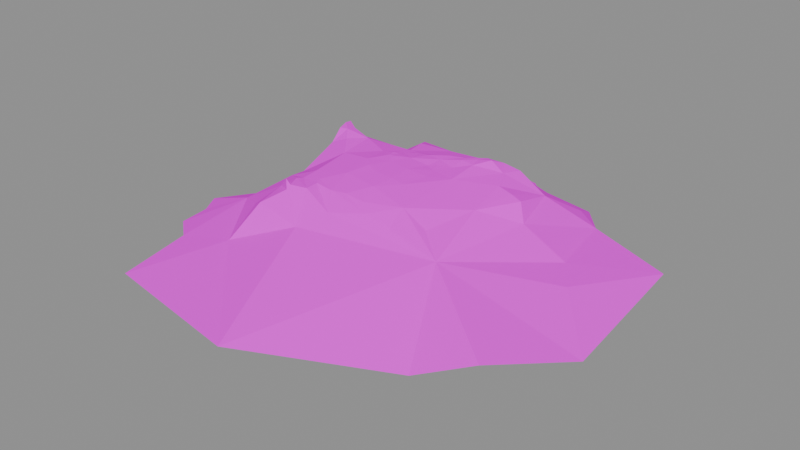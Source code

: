# Source: salvage_raft_photogrammetry_scan.blend  (saved by Blender 5.2.45; exported with 4.5.12 LTS)
import bpy
from mathutils import Matrix  # noqa: F401  (used for matrix-valued properties, if any)

bpy.ops.wm.read_factory_settings(use_empty=True)
scene = bpy.context.scene
scene.name = 'Scene'

# ---- images (referenced by path relative to the original .blend; pixels are not part of the script)
import os
ASSET_DIR = os.environ.get("B2B_ASSET_DIR", "")  # directory of the original .blend (textures are referenced by path, not embedded)
HERE = os.path.dirname(os.path.abspath(__file__))  # packed textures are extracted next to this script under _unpacked/

def load_image(name, relpath, width, height, colorspace="sRGB"):
    """Load a texture the original file referenced (path relative to the .blend, or extracted next to this script)."""
    p = next((c for c in (os.path.join(HERE, relpath), os.path.join(ASSET_DIR, relpath)) if relpath and os.path.exists(c)), "")
    if p:
        img = bpy.data.images.load(p, check_existing=True)
        img.name = name
    else:  # same state as the original file: an image datablock whose file is absent (Cycles renders it pink)
        img = bpy.data.images.new(name, width, height)
        img.source = "FILE"
        img.filepath = "//" + (relpath or name)
    img.colorspace_settings.name = colorspace
    return img
img_texture_1001_exr = load_image('texture_1001.exr', 'texture_1001.exr', 1024, 1024, 'Linear Rec.709')

# ---- materials (node trees are filled in below, after node groups)
mat_material_1001 = bpy.data.materials.new('material_1001')
mat_material_1001.diffuse_color = (0.6, 0.6, 0.6, 1.0)
mat_material_1001.roughness = 1.0

# ---- material node trees
mat_material_1001.use_nodes = True; mat_material_1001.node_tree.nodes.clear()
_N = mat_material_1001.node_tree.nodes; _L = mat_material_1001.node_tree.links
n0 = _N.new('ShaderNodeBsdfPrincipled'); n0.name = 'Principled BSDF'; n0.location = (0, 300)
n0.inputs[2].default_value = 1.0
n0.inputs[10].default_value = 0.005
n0.inputs[13].default_value = 0.0
n1 = _N.new('ShaderNodeOutputMaterial'); n1.name = 'Material Output'; n1.location = (280, 300)
n2 = _N.new('ShaderNodeTexImage'); n2.name = 'Image Texture'; n2.location = (-480, 300)
n2.image = img_texture_1001_exr
_L.new(n2.outputs[0], n0.inputs[0])
_L.new(n0.outputs[0], n1.inputs[0])
n1.is_active_output = True

# ---- meshes
me_texturedmesh = bpy.data.meshes.new('texturedMesh')
me_texturedmesh.from_pydata([(-0.6125, 0.06629, 0.572), (-0.5858, 0.1326, 0.243), (-0.5516, 0.1324, 0.1921), (-0.5854, 0.1366, 0.2037), (-0.7533, 0.1336, 0.2322), (-0.7403, 0.13, 0.2079), (-0.7648, 0.1386, 0.2174), (-0.7757, 0.1378, 0.2189), (-0.7714, 0.1259, 0.2378), (-0.8038, 0.06028, 0.2111), (-0.7929, 0.08075, 0.2124), (-0.8006, 0.06175, 0.1799), (-0.3527, 0.0663, 0.1744), (-0.7156, 0.07343, 0.0708), (-0.6063, 0.1081, 0.1491), (-0.581, 0.07226, 0.09857), (-0.6453, 0.07894, 0.09364), (-0.6056, 0.1362, 0.1918), (-0.6082, 0.1294, 0.1748), (-0.6251, 0.1345, 0.1954), (-0.6362, 0.128, 0.1884), (-0.6427, 0.1314, 0.3107), (-0.6192, 0.129, 0.3095), (-0.6203, 0.1316, 0.2857), (-0.7314, 0.1301, 0.2595), (-0.7973, 0.07391, 0.2794), (-0.8054, 0.06266, 0.2448), (-0.7518, 0.1189, 0.3279), (-0.7695, 0.1063, 0.2907), (-0.7693, 0.1031, 0.3207), (-0.7256, 0.1278, 0.314), (-0.767, 0.07092, 0.06344), (-0.6413, 0.1334, 0.2538), (-0.6384, 0.1329, 0.2831), (-0.7649, 0.07411, 0.1166), (-0.7457, 0.08557, 0.09762), (-0.6027, 0.1372, 0.2012), (-0.5893, 0.1375, 0.1895), (-0.8501, 0.06341, 0.3776), (-0.8529, 0.05905, 0.4111), (-0.5517, 0.1093, 0.1458), (-0.5375, 0.08526, 0.1182), (-0.6338, 0.1255, 0.3385), (-0.6209, 0.12, 0.3507), (-0.5909, 0.125, 0.3207), (-0.5758, 0.06202, 0.07681), (-0.7262, 0.1296, 0.3455), (-0.724, 0.1272, 0.3365), (-0.739, 0.1206, 0.3578), (-0.4515, 0.05558, 0.4809), (-0.5168, 0.101, 0.3581), (-0.6611, 0.1335, 0.2829), (-0.5388, 0.1296, 0.2182), (-0.5094, 0.1082, 0.1683), (-0.5065, 0.122, 0.2222), (-0.4913, 0.1053, 0.2373), (-0.5316, 0.1226, 0.2722), (-0.5687, 0.128, 0.1634), (-0.5455, 0.1281, 0.1663), (-0.8021, 0.06368, 0.2273), (-0.8694, 0.06048, 0.3475), (-0.8034, 0.08362, 0.3526), (-0.8149, 0.0525, 0.526), (-0.6308, 0.1317, 0.2288), (-0.6572, 0.1334, 0.2271), (-0.8439, 0.0594, 0.3051), (-0.7451, 0.08045, 0.4349), (-0.6759, 0.1054, 0.3999), (-0.595, 0.05725, 0.05376), (-0.6281, 0.05934, 0.05066), (-0.6572, 0.1163, 0.3685), (-0.8145, 0.06583, 0.4423), (-0.6276, 0.1336, 0.2098), (-0.612, 0.1323, 0.2539), (-0.6175, 0.1321, 0.2354), (-0.4544, 0.07532, 0.1443), (-0.6476, 0.1328, 0.2066), (-0.7907, 0.08837, 0.2458), (-0.3378, 0.05787, 0.3602), (-0.6809, 0.1343, 0.2369), (-0.684, 0.1335, 0.2264), (-0.6994, 0.1305, 0.2272), (-0.68, 0.1304, 0.2141), (-0.6686, 0.134, 0.2502), (-0.6749, 0.1331, 0.2271), (-0.7867, 0.1107, 0.2198), (-0.5823, 0.1376, 0.1788), (-0.564, 0.1345, 0.1723), (-0.5848, 0.109, 0.3595), (-0.5204, 0.1257, 0.22), (-0.572, 0.1402, 0.186), (-0.6227, 0.1328, 0.2207), (-0.604, 0.1331, 0.2186), (-0.4329, 0.08122, 0.2436), (-0.6792, 0.1157, 0.1773), (-0.7553, 0.1021, 0.3835), (-0.7341, 0.1152, 0.3958), (-0.6596, 0.1273, 0.337), (-0.662, 0.1307, 0.2049), (-0.658, 0.123, 0.186), (-0.6939, 0.134, 0.2611), (-0.7793, 0.1395, 0.2044), (-0.7647, 0.1358, 0.2044), (-0.7714, 0.1209, 0.1896), (-0.7302, 0.09379, 0.1401), (-0.6718, 0.1343, 0.2349), (-0.6742, 0.1344, 0.2409), (-0.5062, 0.07785, 0.1129), (-0.4981, 0.05941, 0.08437), (-0.781, 0.1334, 0.2137), (-0.6742, 0.1267, 0.2003), (-0.7809, 0.1372, 0.1939), (-0.7838, 0.1305, 0.2018), (-0.7879, 0.1078, 0.2004), (-0.7845, 0.1361, 0.1911), (-0.7943, 0.06032, 0.134), (-0.8226, 0.05982, 0.2887), (-0.6789, 0.06807, 0.05497), (-0.6537, 0.06181, 0.05486), (-0.6763, 0.1277, 0.3419), (-0.701, 0.1282, 0.3389), (-0.7061, 0.1286, 0.3293), (-0.6886, 0.1318, 0.3024), (-0.6802, 0.1343, 0.2745), (-0.7861, 0.08757, 0.1922), (-0.7744, 0.08541, 0.1566), (-0.7165, 0.131, 0.3652), (-0.7, 0.1284, 0.3566), (-0.7259, 0.1345, 0.3621), (-0.7165, 0.1273, 0.3713), (-0.5472, 0.06035, 0.08197), (-0.5541, 0.1128, 0.3284), (-0.405, 0.08038, 0.2851), (-0.4865, 0.08016, 0.125), (-0.396, 0.07388, 0.4476)], [], [(1, 2, 3), (4, 5, 6), (7, 8, 6), (9, 10, 11), (14, 15, 16), (17, 18, 19), (18, 20, 19), (21, 22, 23), (24, 4, 8), (5, 4, 24), (27, 28, 29), (30, 28, 27), (32, 33, 23), (34, 35, 31), (36, 37, 17), (14, 40, 41), (42, 43, 44), (27, 46, 47), (48, 46, 27), (0, 49, 50), (51, 21, 33), (2, 1, 52), (53, 54, 55), (54, 56, 55), (57, 40, 14), (58, 40, 57), (59, 10, 9), (60, 38, 61), (32, 63, 64), (66, 0, 67), (45, 68, 16), (68, 69, 16), (70, 50, 43), (50, 70, 67), (67, 0, 50), (62, 66, 71), (0, 66, 62), (65, 60, 61), (39, 71, 61), (17, 19, 72), (32, 73, 74), (75, 53, 55), (41, 15, 14), (66, 61, 71), (17, 72, 36), (64, 72, 76), (77, 26, 25), (79, 80, 81), (80, 82, 81), (53, 2, 52), (73, 32, 23), (19, 76, 72), (16, 15, 45), (19, 20, 76), (1, 73, 23), (51, 32, 83), (41, 40, 53), (40, 58, 53), (83, 32, 64), (3, 37, 36), (2, 53, 58), (28, 24, 8), (84, 80, 79), (82, 80, 84), (85, 10, 77), (37, 86, 17), (57, 87, 58), (43, 88, 44), (59, 77, 10), (26, 77, 59), (21, 42, 44), (56, 54, 89), (54, 53, 89), (73, 1, 74), (57, 86, 87), (86, 90, 87), (91, 92, 72), (92, 36, 72), (75, 55, 93), (12, 75, 93), (74, 63, 32), (63, 74, 91), (91, 72, 63), (63, 72, 64), (1, 3, 92), (3, 36, 92), (37, 90, 86), (18, 86, 57), (56, 52, 1), (89, 52, 56), (52, 89, 53), (81, 82, 94), (91, 74, 92), (74, 1, 92), (51, 33, 32), (33, 21, 23), (95, 66, 96), (66, 67, 96), (97, 42, 21), (2, 90, 3), (90, 37, 3), (90, 2, 87), (14, 18, 57), (86, 18, 17), (58, 87, 2), (76, 20, 98), (20, 99, 98), (79, 100, 83), (99, 20, 14), (20, 18, 14), (8, 85, 77), (94, 99, 14), (101, 102, 103), (103, 5, 104), (83, 105, 106), (105, 79, 106), (106, 79, 83), (8, 77, 28), (77, 25, 28), (64, 82, 84), (97, 43, 42), (53, 107, 41), (107, 108, 41), (5, 103, 102), (6, 8, 4), (6, 5, 102), (64, 105, 83), (101, 6, 102), (79, 81, 100), (84, 105, 64), (79, 105, 84), (100, 81, 24), (7, 6, 101), (101, 109, 7), (76, 98, 64), (98, 82, 64), (110, 98, 99), (82, 98, 110), (99, 94, 110), (94, 82, 110), (81, 5, 24), (5, 81, 94), (101, 103, 111), (111, 112, 101), (113, 112, 103), (111, 103, 114), (103, 112, 114), (114, 112, 111), (7, 109, 8), (109, 85, 8), (109, 101, 112), (113, 85, 112), (85, 109, 112), (39, 61, 38), (70, 119, 120), (119, 121, 120), (121, 119, 122), (83, 100, 123), (100, 122, 123), (103, 124, 113), (125, 124, 103), (126, 46, 48), (127, 46, 126), (70, 120, 127), (120, 47, 127), (47, 120, 30), (46, 127, 47), (97, 21, 122), (21, 51, 122), (51, 83, 123), (123, 122, 51), (120, 121, 30), (121, 122, 30), (48, 128, 126), (128, 129, 126), (129, 128, 48), (22, 44, 23), (44, 22, 21), (1, 44, 56), (23, 44, 1), (43, 119, 70), (97, 122, 119), (119, 43, 97), (67, 70, 127), (126, 67, 127), (129, 48, 96), (96, 67, 129), (129, 67, 126), (44, 131, 56), (116, 65, 61), (43, 50, 88), (88, 50, 44), (50, 131, 44), (56, 50, 55), (131, 50, 56), (55, 50, 93), (12, 93, 132), (93, 50, 132), (104, 125, 103), (125, 104, 34), (104, 35, 34), (13, 104, 16), (35, 104, 13), (124, 10, 113), (10, 124, 11), (124, 125, 11), (95, 61, 66), (31, 35, 13), (116, 61, 25), (25, 61, 28), (28, 61, 29), (122, 100, 24), (30, 122, 24), (47, 30, 27), (29, 61, 27), (61, 48, 27), (30, 24, 28), (48, 95, 96), (61, 95, 48), (53, 75, 133), (75, 108, 133), (107, 53, 133), (133, 108, 107), (16, 104, 94), (5, 94, 104), (115, 11, 125), (10, 85, 113), (16, 94, 14), (41, 130, 15), (108, 130, 41), (34, 115, 125), (118, 16, 69), (12, 132, 78), (132, 50, 78), (50, 134, 78), (134, 50, 49), (16, 117, 13), (118, 117, 16)])
_uv = me_texturedmesh.uv_layers.new(name='UVMap')
_uv.uv.foreach_set('vector', [0.5209, 0.8902, 0.516, 0.8874, 0.5194, 0.8875, 0.2345, 0.8964, 0.2317, 0.8962, 0.2336, 0.8951, 0.2343, 0.8942, 0.2359, 0.8948, 0.2336, 0.8951, 0.2351, 0.8875, 0.2346, 0.8895, 0.2321, 0.8865, 0.3762, 0.8969, 0.3756, 0.8903, 0.3816, 0.8919, 0.3747, 0.9017, 0.3756, 0.9001, 0.3763, 0.9023, 0.3756, 0.9001, 0.3775, 0.9017, 0.3763, 0.9023, 0.5282, 0.8934, 0.5261, 0.8938, 0.5254, 0.8923, 0.236, 0.899, 0.2345, 0.8964, 0.2359, 0.8948, 0.2317, 0.8962, 0.2345, 0.8964, 0.236, 0.899, 0.243, 0.8996, 0.2405, 0.8961, 0.2431, 0.8972, 0.2405, 0.9015, 0.2405, 0.8961, 0.243, 0.8996, 0.5262, 0.8894, 0.5269, 0.8916, 0.5254, 0.8923, 0.2246, 0.8872, 0.2219, 0.8886, 0.2196, 0.8845, 0.3741, 0.9024, 0.3734, 0.9012, 0.3747, 0.9017, 0.3762, 0.8969, 0.3715, 0.8953, 0.371, 0.8914, 0.5282, 0.8952, 0.5275, 0.8961, 0.524, 0.8952, 0.243, 0.8996, 0.2433, 0.9028, 0.2424, 0.9025, 0.2449, 0.9019, 0.2433, 0.9028, 0.243, 0.8996, 0.06099, 0.842, 0.0669, 0.8534, 0.05638, 0.8595, 0.5289, 0.891, 0.5282, 0.8934, 0.5269, 0.8916, 0.516, 0.8874, 0.5209, 0.8902, 0.5158, 0.8896, 0.3668, 0.8959, 0.3648, 0.9008, 0.363, 0.9006, 0.3648, 0.9008, 0.3654, 0.905, 0.363, 0.9006, 0.3725, 0.8981, 0.3715, 0.8953, 0.3762, 0.8969, 0.3703, 0.8978, 0.3715, 0.8953, 0.3725, 0.8981, 0.2364, 0.8885, 0.2346, 0.8895, 0.2351, 0.8875, 0.2503, 0.8881, 0.2519, 0.8911, 0.2475, 0.8948, 0.5262, 0.8894, 0.5244, 0.8877, 0.5268, 0.8869, 0.04391, 0.8447, 0.06099, 0.842, 0.04724, 0.8512, 0.3759, 0.8878, 0.3785, 0.8861, 0.3816, 0.8919, 0.3785, 0.8861, 0.3816, 0.8869, 0.3816, 0.8919, 0.04703, 0.8543, 0.05638, 0.8595, 0.04877, 0.8569, 0.05638, 0.8595, 0.04703, 0.8543, 0.04724, 0.8512, 0.04724, 0.8512, 0.06099, 0.842, 0.05638, 0.8595, 0.04315, 0.8342, 0.04391, 0.8447, 0.03896, 0.8402, 0.06099, 0.842, 0.04391, 0.8447, 0.04315, 0.8342, 0.2453, 0.8883, 0.2503, 0.8881, 0.2475, 0.8948, 0.2548, 0.8921, 0.2554, 0.8967, 0.2475, 0.8948, 0.3747, 0.9017, 0.3763, 0.9023, 0.3759, 0.9034, 0.5262, 0.8894, 0.5236, 0.8902, 0.5235, 0.8887, 0.3625, 0.8908, 0.3668, 0.8959, 0.363, 0.9006, 0.371, 0.8914, 0.3756, 0.8903, 0.3762, 0.8969, 0.2514, 0.9022, 0.2475, 0.8948, 0.2554, 0.8967, 0.3747, 0.9017, 0.3759, 0.9034, 0.3741, 0.9024, 0.5268, 0.8869, 0.5235, 0.8865, 0.5252, 0.8855, 0.2375, 0.8915, 0.2382, 0.889, 0.2408, 0.8917, 0.2318, 0.9022, 0.231, 0.9015, 0.2317, 0.9002, 0.231, 0.9015, 0.2297, 0.9011, 0.2317, 0.9002, 0.5114, 0.8856, 0.516, 0.8874, 0.5158, 0.8896, 0.5236, 0.8902, 0.5262, 0.8894, 0.5254, 0.8923, 0.3763, 0.9023, 0.3778, 0.9036, 0.3759, 0.9034, 0.3816, 0.8919, 0.3756, 0.8903, 0.3759, 0.8878, 0.3763, 0.9023, 0.3775, 0.9017, 0.3778, 0.9036, 0.5209, 0.8902, 0.5236, 0.8902, 0.5254, 0.8923, 0.5289, 0.891, 0.5262, 0.8894, 0.5286, 0.8883, 0.371, 0.8914, 0.3715, 0.8953, 0.3668, 0.8959, 0.3715, 0.8953, 0.3703, 0.8978, 0.3668, 0.8959, 0.5286, 0.8883, 0.5262, 0.8894, 0.5268, 0.8869, 0.5194, 0.8875, 0.5193, 0.8863, 0.5209, 0.8868, 0.516, 0.8874, 0.5114, 0.8856, 0.5144, 0.8854, 0.2405, 0.8961, 0.236, 0.899, 0.2359, 0.8948, 0.2307, 0.9022, 0.231, 0.9015, 0.2318, 0.9022, 0.2297, 0.9011, 0.231, 0.9015, 0.2307, 0.9022, 0.2349, 0.8919, 0.2346, 0.8895, 0.2375, 0.8915, 0.3734, 0.9012, 0.3732, 0.9002, 0.3747, 0.9017, 0.3725, 0.8981, 0.3718, 0.8991, 0.3703, 0.8978, 0.5275, 0.8961, 0.5247, 0.897, 0.524, 0.8952, 0.2364, 0.8885, 0.2375, 0.8915, 0.2346, 0.8895, 0.2382, 0.889, 0.2375, 0.8915, 0.2364, 0.8885, 0.5282, 0.8934, 0.5282, 0.8952, 0.524, 0.8952, 0.3654, 0.905, 0.3648, 0.9008, 0.3662, 0.9012, 0.3648, 0.9008, 0.3668, 0.8959, 0.3662, 0.9012, 0.5236, 0.8902, 0.5209, 0.8902, 0.5235, 0.8887, 0.3725, 0.8981, 0.3732, 0.9002, 0.3718, 0.8991, 0.3732, 0.9002, 0.372, 0.9007, 0.3718, 0.8991, 0.5234, 0.8874, 0.5217, 0.8879, 0.5235, 0.8865, 0.3736, 0.9035, 0.3741, 0.9024, 0.3759, 0.9034, 0.5058, 0.8837, 0.5126, 0.8911, 0.5081, 0.8919, 0.1679, 0.896, 0.1748, 0.9022, 0.1659, 0.9051, 0.5235, 0.8887, 0.5244, 0.8877, 0.5262, 0.8894, 0.5244, 0.8877, 0.5235, 0.8887, 0.5234, 0.8874, 0.5234, 0.8874, 0.5235, 0.8865, 0.5244, 0.8877, 0.5244, 0.8877, 0.5235, 0.8865, 0.5268, 0.8869, 0.5209, 0.8902, 0.5194, 0.8875, 0.5217, 0.8879, 0.5194, 0.8875, 0.5209, 0.8868, 0.5217, 0.8879, 0.3734, 0.9012, 0.372, 0.9007, 0.3732, 0.9002, 0.3756, 0.9001, 0.3732, 0.9002, 0.3725, 0.8981, 0.5172, 0.8933, 0.5158, 0.8896, 0.5209, 0.8902, 0.5143, 0.8901, 0.5158, 0.8896, 0.5172, 0.8933, 0.5158, 0.8896, 0.5143, 0.8901, 0.5114, 0.8856, 0.2317, 0.9002, 0.2297, 0.9011, 0.2265, 0.8989, 0.5234, 0.8874, 0.5235, 0.8887, 0.5217, 0.8879, 0.5235, 0.8887, 0.5209, 0.8902, 0.5217, 0.8879, 0.5289, 0.891, 0.5269, 0.8916, 0.5262, 0.8894, 0.5269, 0.8916, 0.5282, 0.8934, 0.5254, 0.8923, 0.2478, 0.9007, 0.2514, 0.9022, 0.2478, 0.9034, 0.04391, 0.8447, 0.04724, 0.8512, 0.04258, 0.8494, 0.5304, 0.8945, 0.5282, 0.8952, 0.5282, 0.8934, 0.516, 0.8874, 0.5175, 0.8867, 0.5194, 0.8875, 0.5175, 0.8867, 0.5193, 0.8863, 0.5194, 0.8875, 0.5175, 0.8867, 0.516, 0.8874, 0.5163, 0.8856, 0.3762, 0.8969, 0.3756, 0.9001, 0.3725, 0.8981, 0.3732, 0.9002, 0.3756, 0.9001, 0.3747, 0.9017, 0.5144, 0.8854, 0.5163, 0.8856, 0.516, 0.8874, 0.3778, 0.9036, 0.3775, 0.9017, 0.3791, 0.9037, 0.3775, 0.9017, 0.3794, 0.9018, 0.3791, 0.9037, 0.2318, 0.9022, 0.2345, 0.9022, 0.2325, 0.9036, 0.3794, 0.9018, 0.3775, 0.9017, 0.3762, 0.8969, 0.3775, 0.9017, 0.3756, 0.9001, 0.3762, 0.8969, 0.2359, 0.8948, 0.2349, 0.8919, 0.2375, 0.8915, 0.3815, 0.9012, 0.3794, 0.9018, 0.3762, 0.8969, 0.2331, 0.8934, 0.2324, 0.8944, 0.2314, 0.8924, 0.2314, 0.8924, 0.2317, 0.8962, 0.2252, 0.8922, 0.5286, 0.8883, 0.5284, 0.8871, 0.5288, 0.8875, 0.2313, 0.9028, 0.2318, 0.9022, 0.2319, 0.9028, 0.2319, 0.9028, 0.2318, 0.9022, 0.2325, 0.9036, 0.2359, 0.8948, 0.2375, 0.8915, 0.2405, 0.8961, 0.2375, 0.8915, 0.2408, 0.8917, 0.2405, 0.8961, 0.5268, 0.8869, 0.5285, 0.885, 0.5284, 0.8863, 0.5304, 0.8945, 0.5275, 0.8961, 0.5282, 0.8952, 0.3668, 0.8959, 0.3683, 0.8897, 0.371, 0.8914, 0.3683, 0.8897, 0.3685, 0.8861, 0.371, 0.8914, 0.2317, 0.8962, 0.2314, 0.8924, 0.2324, 0.8944, 0.2336, 0.8951, 0.2359, 0.8948, 0.2345, 0.8964, 0.2336, 0.8951, 0.2317, 0.8962, 0.2324, 0.8944, 0.5268, 0.8869, 0.5284, 0.8871, 0.5286, 0.8883, 0.2331, 0.8934, 0.2336, 0.8951, 0.2324, 0.8944, 0.2318, 0.9022, 0.2317, 0.9002, 0.2345, 0.9022, 0.5284, 0.8863, 0.5284, 0.8871, 0.5268, 0.8869, 0.2318, 0.9022, 0.2313, 0.9028, 0.2307, 0.9022, 0.2345, 0.9022, 0.2317, 0.9002, 0.236, 0.899, 0.2343, 0.8942, 0.2336, 0.8951, 0.2331, 0.8934, 0.2331, 0.8934, 0.234, 0.8933, 0.2343, 0.8942, 0.5252, 0.8855, 0.5265, 0.8848, 0.5268, 0.8869, 0.5265, 0.8848, 0.5285, 0.885, 0.5268, 0.8869, 0.3802, 0.9034, 0.3791, 0.9037, 0.3794, 0.9018, 0.5285, 0.885, 0.5265, 0.8848, 0.5275, 0.8839, 0.3794, 0.9018, 0.3815, 0.9012, 0.3802, 0.9034, 0.2265, 0.8989, 0.2297, 0.9011, 0.2283, 0.9008, 0.2317, 0.9002, 0.2317, 0.8962, 0.236, 0.899, 0.2317, 0.8962, 0.2317, 0.9002, 0.2265, 0.8989, 0.109, 0.817, 0.1077, 0.815, 0.1089, 0.8159, 0.2322, 0.8927, 0.2331, 0.8924, 0.2331, 0.8934, 0.1095, 0.8146, 0.1093, 0.8161, 0.1077, 0.815, 0.1089, 0.8159, 0.1077, 0.815, 0.1091, 0.8155, 0.1077, 0.815, 0.1093, 0.8161, 0.1091, 0.8155, 0.2321, 0.8922, 0.2331, 0.8924, 0.2322, 0.8927, 0.2343, 0.8942, 0.234, 0.8933, 0.2359, 0.8948, 0.234, 0.8933, 0.2349, 0.8919, 0.2359, 0.8948, 0.234, 0.8933, 0.2331, 0.8934, 0.2331, 0.8924, 0.2332, 0.8908, 0.2349, 0.8919, 0.2331, 0.8924, 0.2349, 0.8919, 0.234, 0.8933, 0.2331, 0.8924, 0.2548, 0.8921, 0.2475, 0.8948, 0.2519, 0.8911, 0.04703, 0.8543, 0.04428, 0.8555, 0.0423, 0.8547, 0.04428, 0.8555, 0.04146, 0.855, 0.0423, 0.8547, 0.04146, 0.855, 0.04428, 0.8555, 0.04152, 0.8573, 0.2325, 0.9036, 0.2345, 0.9022, 0.2351, 0.9037, 0.2345, 0.9022, 0.2379, 0.904, 0.2351, 0.9037, 0.1077, 0.815, 0.1089, 0.8129, 0.1095, 0.8146, 0.1067, 0.8102, 0.1089, 0.8129, 0.1077, 0.815, 0.2445, 0.9044, 0.2433, 0.9028, 0.2449, 0.9019, 0.243, 0.9051, 0.2433, 0.9028, 0.2445, 0.9044, 0.04703, 0.8543, 0.0423, 0.8547, 0.0432, 0.8538, 0.2415, 0.9043, 0.2424, 0.9025, 0.243, 0.9051, 0.2424, 0.9025, 0.2415, 0.9043, 0.2405, 0.9015, 0.2433, 0.9028, 0.243, 0.9051, 0.2424, 0.9025, 0.5304, 0.8945, 0.5282, 0.8934, 0.532, 0.8915, 0.5282, 0.8934, 0.5289, 0.891, 0.532, 0.8915, 0.5289, 0.891, 0.5286, 0.8883, 0.5304, 0.8898, 0.5304, 0.8898, 0.532, 0.8915, 0.5289, 0.891, 0.2415, 0.9043, 0.241, 0.9036, 0.2405, 0.9015, 0.241, 0.9036, 0.2379, 0.904, 0.2405, 0.9015, 0.1476, 0.9672, 0.1485, 0.9686, 0.1493, 0.9689, 0.4368, 0.992, 0.4356, 0.9917, 0.436, 0.9916, 0.1498, 0.9684, 0.1485, 0.9686, 0.1476, 0.9672, 0.5261, 0.8938, 0.524, 0.8952, 0.5254, 0.8923, 0.524, 0.8952, 0.5261, 0.8938, 0.5282, 0.8934, 0.5209, 0.8902, 0.524, 0.8952, 0.5172, 0.8933, 0.5254, 0.8923, 0.524, 0.8952, 0.5209, 0.8902, 0.04877, 0.8569, 0.04428, 0.8555, 0.04703, 0.8543, 0.5304, 0.8945, 0.532, 0.8915, 0.532, 0.8944, 0.532, 0.8944, 0.5275, 0.8961, 0.5304, 0.8945, 0.04724, 0.8512, 0.04703, 0.8543, 0.0432, 0.8538, 0.04233, 0.8528, 0.04724, 0.8512, 0.0432, 0.8538, 0.245, 0.9044, 0.2449, 0.9019, 0.2478, 0.9034, 0.04258, 0.8494, 0.04724, 0.8512, 0.04265, 0.8522, 0.04265, 0.8522, 0.04724, 0.8512, 0.04233, 0.8528, 0.524, 0.8952, 0.5211, 0.896, 0.5172, 0.8933, 0.2428, 0.8893, 0.2453, 0.8883, 0.2475, 0.8948, 0.04877, 0.8569, 0.05638, 0.8595, 0.0518, 0.8572, 0.5247, 0.897, 0.519, 0.8983, 0.524, 0.8952, 0.519, 0.8983, 0.5211, 0.896, 0.524, 0.8952, 0.5172, 0.8933, 0.519, 0.8983, 0.5126, 0.8911, 0.5211, 0.896, 0.519, 0.8983, 0.5172, 0.8933, 0.5126, 0.8911, 0.519, 0.8983, 0.5081, 0.8919, 0.1679, 0.896, 0.1659, 0.9051, 0.1613, 0.9049, 0.5081, 0.8919, 0.519, 0.8983, 0.5075, 0.8954, 0.2252, 0.8922, 0.2287, 0.8888, 0.2314, 0.8924, 0.2287, 0.8888, 0.2252, 0.8922, 0.2246, 0.8872, 0.2252, 0.8922, 0.2219, 0.8886, 0.2246, 0.8872, 0.3886, 0.8916, 0.3871, 0.8985, 0.3816, 0.8919, 0.3902, 0.8952, 0.3871, 0.8985, 0.3886, 0.8916, 0.2325, 0.8895, 0.2346, 0.8895, 0.2332, 0.8908, 0.2346, 0.8895, 0.2325, 0.8895, 0.2321, 0.8865, 0.2325, 0.8895, 0.2287, 0.8888, 0.2321, 0.8865, 0.2478, 0.9007, 0.2475, 0.8948, 0.2514, 0.9022, 0.3933, 0.8922, 0.3902, 0.8952, 0.3886, 0.8916, 0.2428, 0.8893, 0.2475, 0.8948, 0.2408, 0.8917, 0.2408, 0.8917, 0.2475, 0.8948, 0.2405, 0.8961, 0.2405, 0.8961, 0.2475, 0.8948, 0.2431, 0.8972, 0.2379, 0.904, 0.2345, 0.9022, 0.236, 0.899, 0.2405, 0.9015, 0.2379, 0.904, 0.236, 0.899, 0.2424, 0.9025, 0.2405, 0.9015, 0.243, 0.8996, 0.2431, 0.8972, 0.2475, 0.8948, 0.243, 0.8996, 0.2475, 0.8948, 0.2449, 0.9019, 0.243, 0.8996, 0.2405, 0.9015, 0.236, 0.899, 0.2405, 0.8961, 0.2449, 0.9019, 0.2478, 0.9007, 0.2478, 0.9034, 0.2475, 0.8948, 0.2478, 0.9007, 0.2449, 0.9019, 0.3668, 0.8959, 0.3625, 0.8908, 0.3661, 0.8903, 0.1748, 0.9022, 0.1814, 0.9017, 0.1778, 0.9037, 0.3683, 0.8897, 0.3668, 0.8959, 0.3661, 0.8903, 0.3661, 0.8903, 0.3685, 0.8861, 0.3683, 0.8897, 0.3816, 0.8919, 0.3871, 0.8985, 0.3815, 0.9012, 0.2317, 0.8962, 0.2265, 0.8989, 0.2252, 0.8922, 0.2275, 0.8848, 0.2321, 0.8865, 0.2287, 0.8888, 0.2346, 0.8895, 0.2349, 0.8919, 0.2332, 0.8908, 0.3816, 0.8919, 0.3815, 0.9012, 0.3762, 0.8969, 0.371, 0.8914, 0.3731, 0.8873, 0.3756, 0.8903, 0.3685, 0.8861, 0.3731, 0.8873, 0.371, 0.8914, 0.2246, 0.8872, 0.2275, 0.8848, 0.2287, 0.8888, 0.3838, 0.888, 0.3816, 0.8919, 0.3816, 0.8869, 0.1679, 0.896, 0.1613, 0.9049, 0.1523, 0.9024, 0.5075, 0.8954, 0.519, 0.8983, 0.5053, 0.9006, 0.519, 0.8983, 0.5127, 0.9051, 0.5053, 0.9006, 0.06869, 0.8582, 0.05638, 0.8595, 0.0669, 0.8534, 0.3816, 0.8919, 0.3861, 0.8891, 0.3886, 0.8916, 0.3838, 0.888, 0.3861, 0.8891, 0.3816, 0.8919])
me_texturedmesh.materials.append(mat_material_1001)
me_texturedmesh.update()

# ---- objects
ob_salvage_raft_photogrammetry_scan = bpy.data.objects.new('salvage_raft_photogrammetry_scan', None)
ob_texturedmesh = bpy.data.objects.new('texturedMesh', me_texturedmesh)

# ---- transforms, parenting, visibility, modifiers, constraints
ob_salvage_raft_photogrammetry_scan.location = (2.725, 1.405, -0.237)
ob_salvage_raft_photogrammetry_scan.scale = (4.514, 4.514, 4.514)
ob_salvage_raft_photogrammetry_scan.empty_display_size = 0.2
ob_texturedmesh.parent = ob_salvage_raft_photogrammetry_scan
ob_texturedmesh.location = (0.0, 0.0, 0.0)
ob_texturedmesh.rotation_euler = (1.571, -0.0, 0.0)

# ---- collection membership
scene.collection.objects.link(ob_salvage_raft_photogrammetry_scan)
scene.collection.objects.link(ob_texturedmesh)

# ---- scene / render settings (as saved in the file)
scene.frame_start = 1; scene.frame_end = 250; scene.frame_set(1)
scene.render.engine = 'BLENDER_EEVEE_NEXT'
scene.render.fps = 30
scene.render.bake_bias = 0.0
scene.render.bake_samples = 0
scene.render.compositor_device = 'GPU'
scene.eevee.use_volume_custom_range = False
scene.eevee.fast_gi_thickness_near = 0.1
scene.eevee.fast_gi_thickness_far = 0.0
scene.eevee.ray_tracing_options.screen_trace_thickness = 0.1
bpy.context.view_layer.update()

# ---- added for rendering (the .blend has no active camera and no usable light): camera, sun + grey world if the file has none
cam_auto = bpy.data.cameras.new('AutoCamera')
cam_auto.lens = 50.0
cam_auto.sensor_width = 36.0
cam_auto.clip_end = 1000.0
ob_auto_camera = bpy.data.objects.new('AutoCamera', cam_auto)
scene.collection.objects.link(ob_auto_camera)
ob_auto_camera.location = (3.13149, -3.75778, 2.70316)
ob_auto_camera.rotation_euler = (1.09748, -7.21219e-08, 0.694738)
scene.camera = ob_auto_camera
light_auto_sun = bpy.data.lights.new('AutoSun', 'SUN')
light_auto_sun.energy = 3.0
light_auto_sun.angle = 0.0523599
ob_auto_sun = bpy.data.objects.new('AutoSun', light_auto_sun)
scene.collection.objects.link(ob_auto_sun)
ob_auto_sun.rotation_euler = (0.872665, 0.174533, 0.523599)
if scene.world is None:
    world_auto = bpy.data.worlds.new('AutoWorld')
    world_auto.color = (0.3, 0.3, 0.3)
    scene.world = world_auto
bpy.context.view_layer.update()
